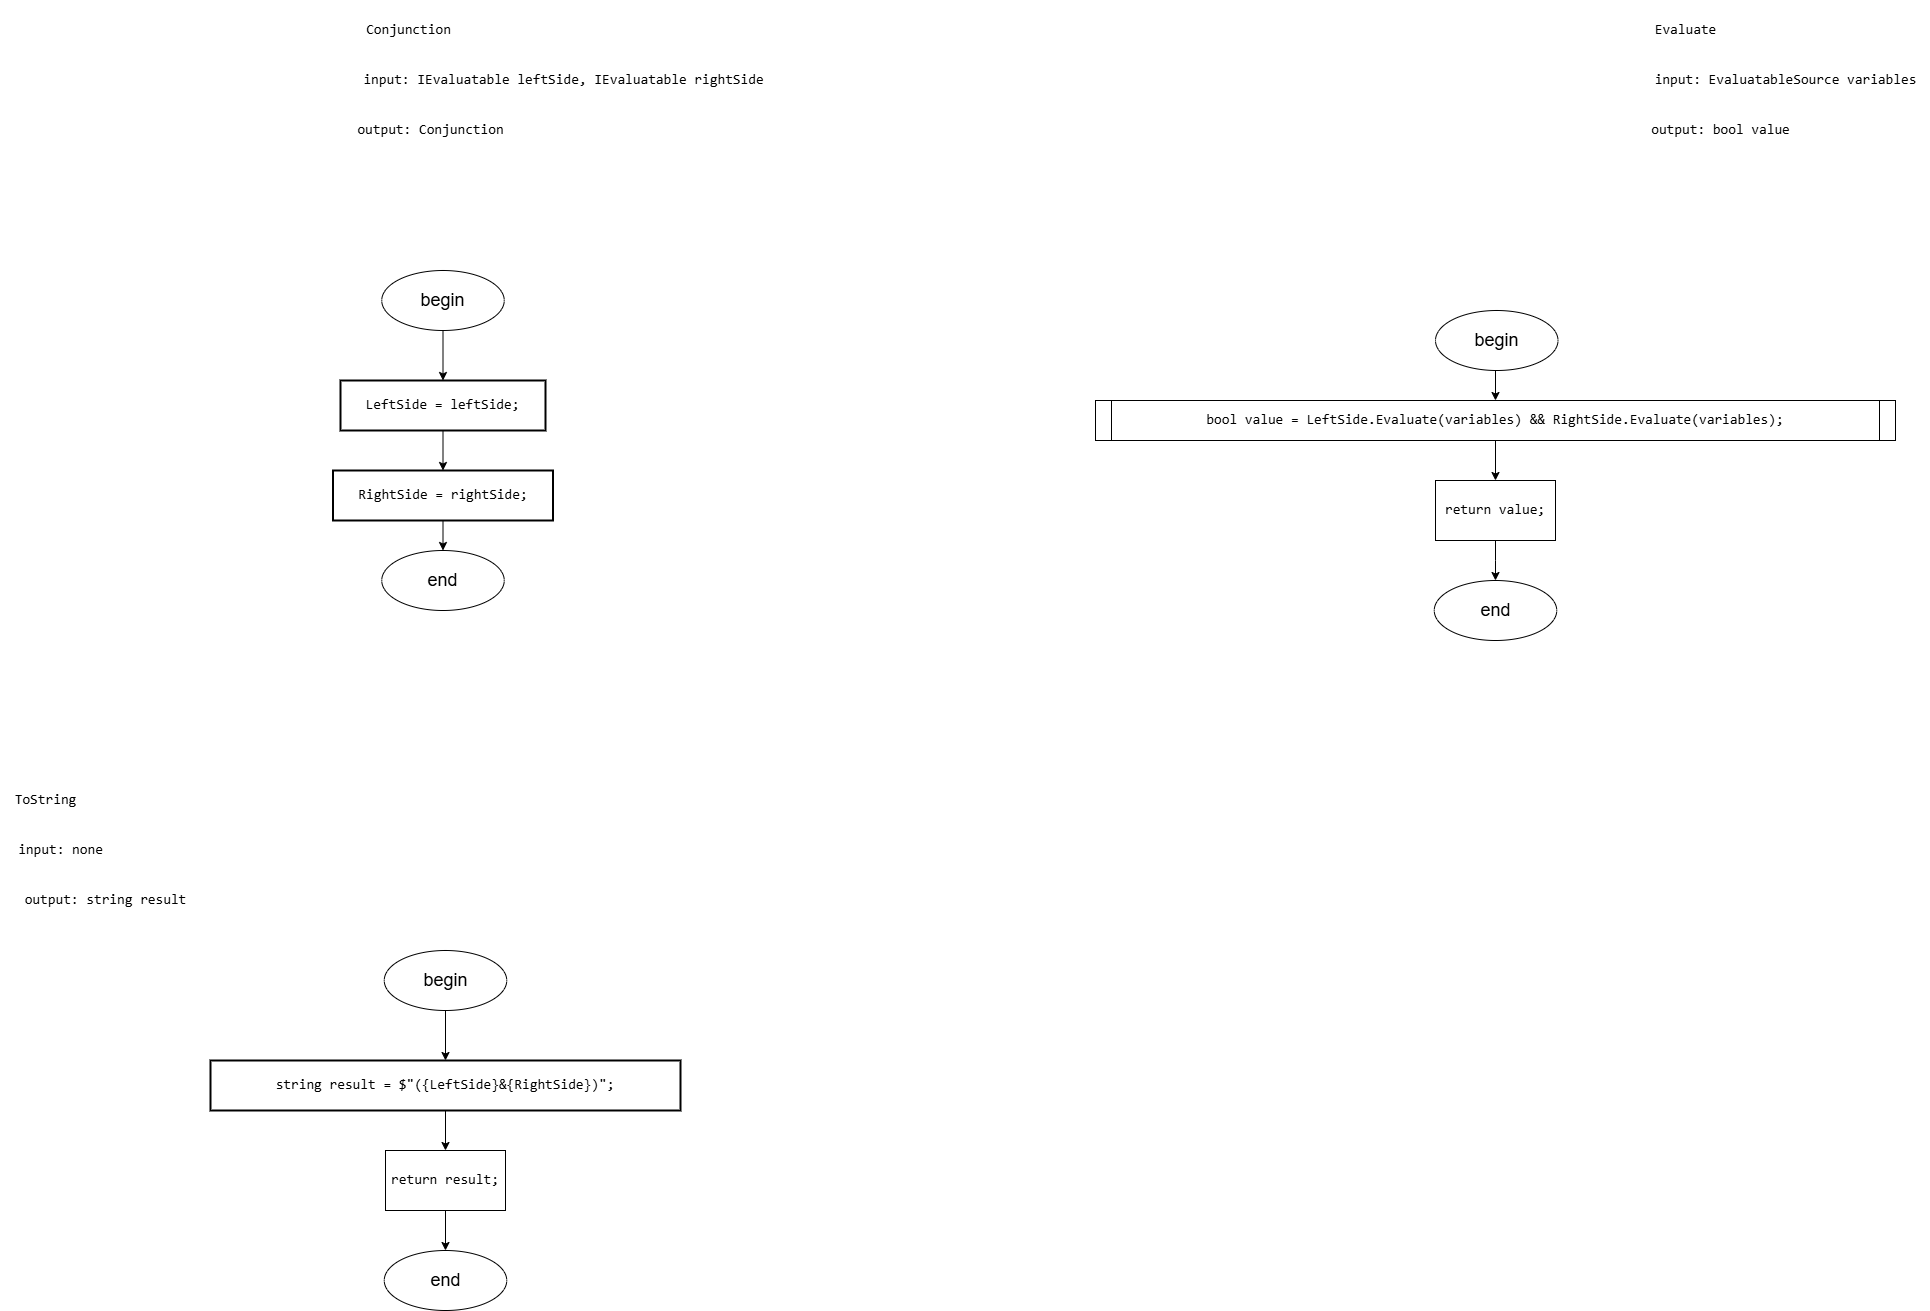

The diagram above was exported from draw.io. Its source (the exported page's mxGraphModel, read from the mxfile embedded in the PNG):
<mxGraphModel dx="2918" dy="2301" grid="1" gridSize="10" guides="1" tooltips="1" connect="1" arrows="1" fold="1" page="1" pageScale="1" pageWidth="850" pageHeight="1100" math="0" shadow="0">
  <root>
    <mxCell id="0" />
    <mxCell id="1" parent="0" />
    <mxCell id="fn003GXV_2hyAFAk2X-T-2" value="&lt;div&gt;&lt;pre style=&quot;font-family: &amp;quot;JetBrains Mono&amp;quot;, monospace;&quot;&gt;&lt;font style=&quot;&quot;&gt;Conjunction&lt;/font&gt;&lt;/pre&gt;&lt;/div&gt;" style="text;html=1;align=center;verticalAlign=middle;resizable=0;points=[];autosize=1;strokeColor=none;fillColor=none;fontSize=14;fontColor=#000000;labelBackgroundColor=none;" parent="1" vertex="1">
      <mxGeometry x="-407.5" y="-80" width="110" height="60" as="geometry" />
    </mxCell>
    <mxCell id="fn003GXV_2hyAFAk2X-T-8" style="edgeStyle=orthogonalEdgeStyle;rounded=0;orthogonalLoop=1;jettySize=auto;html=1;exitX=0.5;exitY=1;exitDx=0;exitDy=0;entryX=0.5;entryY=0;entryDx=0;entryDy=0;fontSize=14;fontColor=#000000;labelBackgroundColor=none;" parent="1" source="fn003GXV_2hyAFAk2X-T-5" target="fn003GXV_2hyAFAk2X-T-7" edge="1">
      <mxGeometry relative="1" as="geometry" />
    </mxCell>
    <mxCell id="fn003GXV_2hyAFAk2X-T-5" value="&lt;div style=&quot;&quot;&gt;&lt;pre style=&quot;font-family: &amp;quot;JetBrains Mono&amp;quot;, monospace;&quot;&gt;LeftSide = &lt;span style=&quot;&quot;&gt;leftSide&lt;/span&gt;;&lt;/pre&gt;&lt;/div&gt;" style="rounded=0;whiteSpace=wrap;html=1;absoluteArcSize=1;arcSize=14;strokeWidth=2;fontSize=14;fontColor=#000000;labelBackgroundColor=none;" parent="1" vertex="1">
      <mxGeometry x="-420" y="300" width="205" height="50" as="geometry" />
    </mxCell>
    <mxCell id="8" style="edgeStyle=orthogonalEdgeStyle;rounded=0;orthogonalLoop=1;jettySize=auto;html=1;exitX=0.5;exitY=1;exitDx=0;exitDy=0;entryX=0.5;entryY=0;entryDx=0;entryDy=0;" parent="1" source="fn003GXV_2hyAFAk2X-T-7" target="7" edge="1">
      <mxGeometry relative="1" as="geometry" />
    </mxCell>
    <mxCell id="fn003GXV_2hyAFAk2X-T-7" value="&lt;div style=&quot;&quot;&gt;&lt;pre style=&quot;font-family: &amp;quot;JetBrains Mono&amp;quot;, monospace;&quot;&gt;&lt;div&gt;&lt;pre style=&quot;font-family: &amp;quot;JetBrains Mono&amp;quot;, monospace;&quot;&gt;RightSide = &lt;span style=&quot;&quot;&gt;rightSide&lt;/span&gt;;&lt;/pre&gt;&lt;/div&gt;&lt;/pre&gt;&lt;/div&gt;" style="rounded=0;whiteSpace=wrap;html=1;absoluteArcSize=1;arcSize=14;strokeWidth=2;fontSize=14;fontColor=#000000;labelBackgroundColor=none;" parent="1" vertex="1">
      <mxGeometry x="-427.5" y="390" width="220" height="50" as="geometry" />
    </mxCell>
    <mxCell id="fn003GXV_2hyAFAk2X-T-9" value="&lt;pre style=&quot;font-family: &amp;quot;JetBrains Mono&amp;quot;, monospace;&quot;&gt;input: IEvaluatable leftSide, IEvaluatable rightSide&lt;/pre&gt;" style="text;html=1;align=center;verticalAlign=middle;resizable=0;points=[];autosize=1;strokeColor=none;fillColor=none;fontSize=14;fontColor=#000000;labelBackgroundColor=none;" parent="1" vertex="1">
      <mxGeometry x="-407.5" y="-30" width="420" height="60" as="geometry" />
    </mxCell>
    <mxCell id="fn003GXV_2hyAFAk2X-T-10" value="&lt;pre style=&quot;font-family: &amp;quot;JetBrains Mono&amp;quot;, monospace;&quot;&gt;output: Conjunction&lt;/pre&gt;" style="text;html=1;align=center;verticalAlign=middle;resizable=0;points=[];autosize=1;strokeColor=none;fillColor=none;fontSize=14;fontColor=#000000;labelBackgroundColor=none;" parent="1" vertex="1">
      <mxGeometry x="-415" y="20" width="170" height="60" as="geometry" />
    </mxCell>
    <mxCell id="fn003GXV_2hyAFAk2X-T-13" value="&lt;pre style=&quot;font-family: &amp;quot;JetBrains Mono&amp;quot;, monospace;&quot;&gt;Evaluate&lt;/pre&gt;" style="text;html=1;align=center;verticalAlign=middle;resizable=0;points=[];autosize=1;strokeColor=none;fillColor=none;fontSize=14;fontColor=#000000;labelBackgroundColor=none;" parent="1" vertex="1">
      <mxGeometry x="880" y="-80" width="90" height="60" as="geometry" />
    </mxCell>
    <mxCell id="fn003GXV_2hyAFAk2X-T-19" value="&lt;pre style=&quot;font-family: &amp;quot;JetBrains Mono&amp;quot;, monospace;&quot;&gt;input: EvaluatableSource &lt;span style=&quot;white-space-collapse: collapse;&quot;&gt;variables&lt;/span&gt;&lt;/pre&gt;" style="text;html=1;align=center;verticalAlign=middle;resizable=0;points=[];autosize=1;strokeColor=none;fillColor=none;fontSize=14;fontColor=#000000;labelBackgroundColor=none;" parent="1" vertex="1">
      <mxGeometry x="880" y="-30" width="290" height="60" as="geometry" />
    </mxCell>
    <mxCell id="fn003GXV_2hyAFAk2X-T-20" value="&lt;pre style=&quot;font-family: &amp;quot;JetBrains Mono&amp;quot;, monospace;&quot;&gt;output: bool value&lt;/pre&gt;" style="text;html=1;align=center;verticalAlign=middle;resizable=0;points=[];autosize=1;strokeColor=none;fillColor=none;fontSize=14;fontColor=#000000;labelBackgroundColor=none;" parent="1" vertex="1">
      <mxGeometry x="880" y="20" width="160" height="60" as="geometry" />
    </mxCell>
    <mxCell id="fn003GXV_2hyAFAk2X-T-25" value="&lt;pre style=&quot;font-family: &amp;quot;JetBrains Mono&amp;quot;, monospace;&quot;&gt;ToString&lt;/pre&gt;" style="text;html=1;align=center;verticalAlign=middle;resizable=0;points=[];autosize=1;strokeColor=none;fillColor=none;fontSize=14;fontColor=#000000;labelBackgroundColor=none;" parent="1" vertex="1">
      <mxGeometry x="-760" y="690" width="90" height="60" as="geometry" />
    </mxCell>
    <mxCell id="fARKV3zrWsB-YjwUa5vW-2" style="edgeStyle=orthogonalEdgeStyle;rounded=0;orthogonalLoop=1;jettySize=auto;html=1;exitX=0.5;exitY=1;exitDx=0;exitDy=0;entryX=0.5;entryY=0;entryDx=0;entryDy=0;fontSize=14;fontColor=#000000;labelBackgroundColor=none;" parent="1" source="fn003GXV_2hyAFAk2X-T-28" target="fARKV3zrWsB-YjwUa5vW-1" edge="1">
      <mxGeometry relative="1" as="geometry" />
    </mxCell>
    <mxCell id="fn003GXV_2hyAFAk2X-T-28" value="&lt;div style=&quot;&quot;&gt;&lt;pre style=&quot;font-family: &amp;quot;JetBrains Mono&amp;quot;, monospace;&quot;&gt;&lt;pre style=&quot;font-family: &amp;quot;JetBrains Mono&amp;quot;, monospace;&quot;&gt;&lt;div&gt;&lt;pre style=&quot;font-family: &amp;quot;JetBrains Mono&amp;quot;, monospace;&quot;&gt;&lt;span style=&quot;&quot;&gt;string &lt;/span&gt;&lt;span style=&quot;&quot;&gt;result &lt;/span&gt;= &lt;span style=&quot;&quot;&gt;$&quot;(&lt;/span&gt;{LeftSide}&lt;span style=&quot;&quot;&gt;&amp;amp;&lt;/span&gt;{RightSide}&lt;span style=&quot;&quot;&gt;)&quot;&lt;/span&gt;;&lt;/pre&gt;&lt;/div&gt;&lt;/pre&gt;&lt;/pre&gt;&lt;/div&gt;" style="rounded=0;whiteSpace=wrap;html=1;absoluteArcSize=1;arcSize=14;strokeWidth=2;fontSize=14;fontColor=#000000;labelBackgroundColor=none;" parent="1" vertex="1">
      <mxGeometry x="-550" y="980" width="470" height="50" as="geometry" />
    </mxCell>
    <mxCell id="fn003GXV_2hyAFAk2X-T-29" value="&lt;pre style=&quot;font-family: &amp;quot;JetBrains Mono&amp;quot;, monospace;&quot;&gt;input: none&lt;/pre&gt;" style="text;html=1;align=center;verticalAlign=middle;resizable=0;points=[];autosize=1;strokeColor=none;fillColor=none;fontSize=14;fontColor=#000000;labelBackgroundColor=none;" parent="1" vertex="1">
      <mxGeometry x="-755" y="740" width="110" height="60" as="geometry" />
    </mxCell>
    <mxCell id="fn003GXV_2hyAFAk2X-T-30" value="&lt;pre style=&quot;font-family: &amp;quot;JetBrains Mono&amp;quot;, monospace;&quot;&gt;output: string result&lt;/pre&gt;" style="text;html=1;align=center;verticalAlign=middle;resizable=0;points=[];autosize=1;strokeColor=none;fillColor=none;fontSize=14;fontColor=#000000;labelBackgroundColor=none;" parent="1" vertex="1">
      <mxGeometry x="-750" y="790" width="190" height="60" as="geometry" />
    </mxCell>
    <mxCell id="fARKV3zrWsB-YjwUa5vW-5" style="edgeStyle=orthogonalEdgeStyle;rounded=0;orthogonalLoop=1;jettySize=auto;html=1;exitX=0.5;exitY=1;exitDx=0;exitDy=0;fontSize=14;fontColor=#000000;labelBackgroundColor=none;" parent="1" source="gATLdCuGurr83iBEHWpc-1" target="fARKV3zrWsB-YjwUa5vW-4" edge="1">
      <mxGeometry relative="1" as="geometry" />
    </mxCell>
    <mxCell id="gATLdCuGurr83iBEHWpc-1" value="&lt;pre style=&quot;font-family: &amp;quot;JetBrains Mono&amp;quot;, monospace;&quot;&gt;&lt;span style=&quot;&quot;&gt;bool &lt;/span&gt;&lt;span style=&quot;&quot;&gt;value &lt;/span&gt;= LeftSide.&lt;span style=&quot;&quot;&gt;Evaluate&lt;/span&gt;(&lt;span style=&quot;&quot;&gt;variables&lt;/span&gt;) &amp;amp;&amp;amp; RightSide.&lt;span style=&quot;&quot;&gt;Evaluate&lt;/span&gt;(&lt;span style=&quot;&quot;&gt;variables&lt;/span&gt;);&lt;/pre&gt;" style="shape=process;whiteSpace=wrap;html=1;backgroundOutline=1;size=0.0202020202020202;fontSize=14;fontColor=#000000;labelBackgroundColor=none;" parent="1" vertex="1">
      <mxGeometry x="335" y="320" width="800" height="40" as="geometry" />
    </mxCell>
    <mxCell id="12" style="edgeStyle=orthogonalEdgeStyle;rounded=0;orthogonalLoop=1;jettySize=auto;html=1;exitX=0.5;exitY=1;exitDx=0;exitDy=0;entryX=0.5;entryY=0;entryDx=0;entryDy=0;" parent="1" source="fARKV3zrWsB-YjwUa5vW-1" target="11" edge="1">
      <mxGeometry relative="1" as="geometry" />
    </mxCell>
    <mxCell id="fARKV3zrWsB-YjwUa5vW-1" value="&lt;div style=&quot;&quot;&gt;&lt;pre style=&quot;font-family: &amp;quot;JetBrains Mono&amp;quot;, monospace;&quot;&gt;&lt;span style=&quot;&quot;&gt;return &lt;/span&gt;result;&lt;/pre&gt;&lt;/div&gt;" style="rounded=0;whiteSpace=wrap;html=1;fontSize=14;fontColor=#000000;labelBackgroundColor=none;" parent="1" vertex="1">
      <mxGeometry x="-375" y="1070" width="120" height="60" as="geometry" />
    </mxCell>
    <mxCell id="16" style="edgeStyle=orthogonalEdgeStyle;rounded=0;orthogonalLoop=1;jettySize=auto;html=1;exitX=0.5;exitY=1;exitDx=0;exitDy=0;" parent="1" source="fARKV3zrWsB-YjwUa5vW-4" target="15" edge="1">
      <mxGeometry relative="1" as="geometry" />
    </mxCell>
    <mxCell id="fARKV3zrWsB-YjwUa5vW-4" value="&lt;div style=&quot;&quot;&gt;&lt;pre style=&quot;font-family: &amp;quot;JetBrains Mono&amp;quot;, monospace;&quot;&gt;&lt;span style=&quot;&quot;&gt;return &lt;/span&gt;value;&lt;/pre&gt;&lt;/div&gt;" style="rounded=0;whiteSpace=wrap;html=1;fontSize=14;fontColor=#000000;labelBackgroundColor=none;" parent="1" vertex="1">
      <mxGeometry x="675" y="400" width="120" height="60" as="geometry" />
    </mxCell>
    <mxCell id="4" style="edgeStyle=orthogonalEdgeStyle;rounded=0;orthogonalLoop=1;jettySize=auto;html=1;exitX=0.5;exitY=1;exitDx=0;exitDy=0;entryX=0.5;entryY=0;entryDx=0;entryDy=0;" parent="1" source="3" target="fn003GXV_2hyAFAk2X-T-5" edge="1">
      <mxGeometry relative="1" as="geometry" />
    </mxCell>
    <mxCell id="3" value="&lt;font style=&quot;font-size: 18px;&quot;&gt;begin&lt;/font&gt;" style="ellipse;whiteSpace=wrap;html=1;" parent="1" vertex="1">
      <mxGeometry x="-378.75" y="190" width="122.5" height="60" as="geometry" />
    </mxCell>
    <mxCell id="7" value="&lt;font style=&quot;font-size: 18px;&quot;&gt;end&lt;/font&gt;" style="ellipse;whiteSpace=wrap;html=1;" parent="1" vertex="1">
      <mxGeometry x="-378.75" y="470" width="122.5" height="60" as="geometry" />
    </mxCell>
    <mxCell id="10" style="edgeStyle=orthogonalEdgeStyle;rounded=0;orthogonalLoop=1;jettySize=auto;html=1;exitX=0.5;exitY=1;exitDx=0;exitDy=0;entryX=0.5;entryY=0;entryDx=0;entryDy=0;" parent="1" source="9" target="fn003GXV_2hyAFAk2X-T-28" edge="1">
      <mxGeometry relative="1" as="geometry" />
    </mxCell>
    <mxCell id="9" value="&lt;font style=&quot;font-size: 18px;&quot;&gt;begin&lt;/font&gt;" style="ellipse;whiteSpace=wrap;html=1;" parent="1" vertex="1">
      <mxGeometry x="-376.25" y="870" width="122.5" height="60" as="geometry" />
    </mxCell>
    <mxCell id="11" value="&lt;font style=&quot;font-size: 18px;&quot;&gt;end&lt;/font&gt;" style="ellipse;whiteSpace=wrap;html=1;" parent="1" vertex="1">
      <mxGeometry x="-376.25" y="1170" width="122.5" height="60" as="geometry" />
    </mxCell>
    <mxCell id="14" style="edgeStyle=orthogonalEdgeStyle;rounded=0;orthogonalLoop=1;jettySize=auto;html=1;exitX=0.5;exitY=1;exitDx=0;exitDy=0;entryX=0.5;entryY=0;entryDx=0;entryDy=0;" parent="1" source="13" target="gATLdCuGurr83iBEHWpc-1" edge="1">
      <mxGeometry relative="1" as="geometry" />
    </mxCell>
    <mxCell id="13" value="&lt;font style=&quot;font-size: 18px;&quot;&gt;begin&lt;/font&gt;" style="ellipse;whiteSpace=wrap;html=1;" parent="1" vertex="1">
      <mxGeometry x="675" y="230" width="122.5" height="60" as="geometry" />
    </mxCell>
    <mxCell id="15" value="&lt;font style=&quot;font-size: 18px;&quot;&gt;end&lt;/font&gt;" style="ellipse;whiteSpace=wrap;html=1;" parent="1" vertex="1">
      <mxGeometry x="673.75" y="500" width="122.5" height="60" as="geometry" />
    </mxCell>
  </root>
</mxGraphModel>